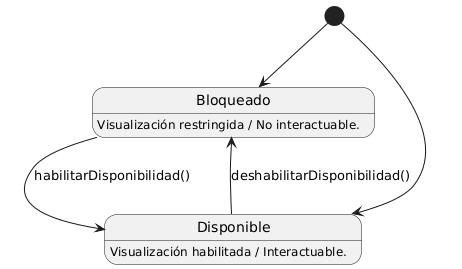

The diagram above was rendered by PlantUML. Its source (embedded in the PNG):
@startuml
hide empty description

[*] --> Bloqueado
[*] --> Disponible

state Bloqueado
Bloqueado : Visualización restringida / No interactuable.

state Disponible
Disponible : Visualización habilitada / Interactuable.

Bloqueado --> Disponible : habilitarDisponibilidad()
Disponible --> Bloqueado : deshabilitarDisponibilidad()
@enduml